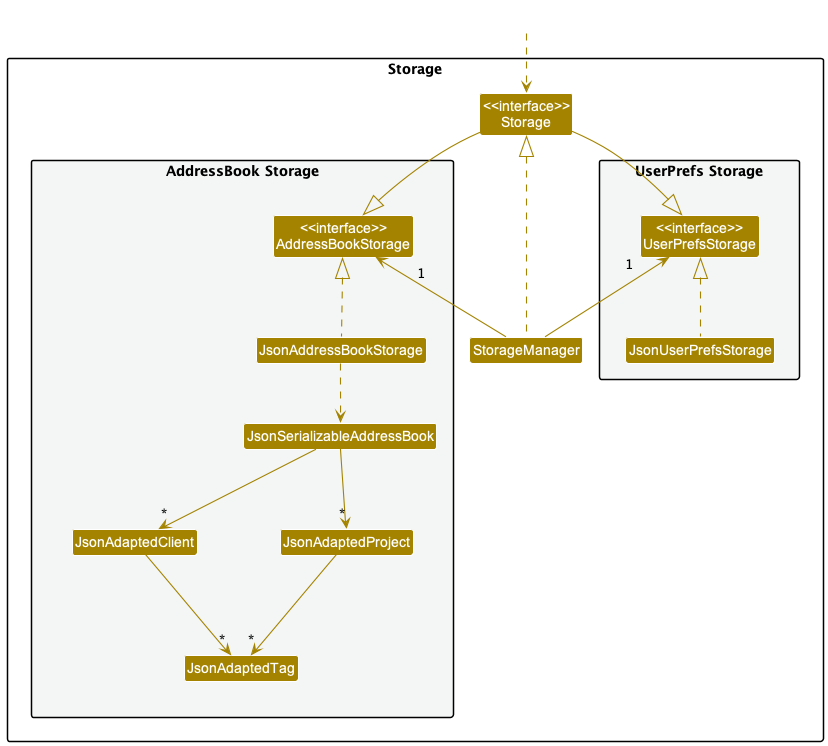

The diagram above was rendered by PlantUML. Its source (embedded in the PNG):
@startuml
!include style.puml
skinparam arrowThickness 1.1
skinparam arrowColor STORAGE_COLOR
skinparam classBackgroundColor STORAGE_COLOR

package Storage{

package "UserPrefs Storage" #F4F6F6{
Class "<<interface>>\nUserPrefsStorage" as UserPrefsStorage
Class JsonUserPrefsStorage
}

Class "<<interface>>\nStorage" as Storage
Class StorageManager

package "AddressBook Storage" #F4F6F6{
Class "<<interface>>\nAddressBookStorage" as AddressBookStorage
Class JsonAddressBookStorage
Class JsonSerializableAddressBook
Class JsonAdaptedClient
class JsonAdaptedProject
Class JsonAdaptedTag
}

}

Class HiddenOutside #FFFFFF
HiddenOutside ..> Storage

StorageManager .up.|> Storage
StorageManager -up-> "1" UserPrefsStorage
StorageManager -up-> "1" AddressBookStorage

Storage --|> UserPrefsStorage
Storage -right-|> AddressBookStorage

JsonUserPrefsStorage .up.|> UserPrefsStorage
JsonAddressBookStorage .up.|> AddressBookStorage
JsonAddressBookStorage ..> JsonSerializableAddressBook
JsonSerializableAddressBook --> "*" JsonAdaptedClient
JsonSerializableAddressBook --> "*" JsonAdaptedProject
JsonAdaptedClient --> "*" JsonAdaptedTag
JsonAdaptedProject --> "*" JsonAdaptedTag

@enduml